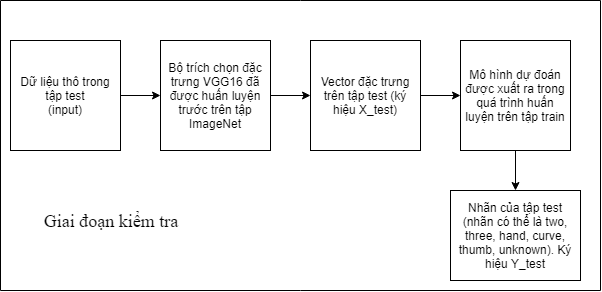

The diagram above was exported from draw.io. Its source (the exported page's mxGraphModel, read from the mxfile embedded in the PNG):
<mxGraphModel dx="868" dy="482" grid="1" gridSize="10" guides="1" tooltips="1" connect="1" arrows="1" fold="1" page="1" pageScale="1" pageWidth="850" pageHeight="1100" math="0" shadow="0">
  <root>
    <mxCell id="0" />
    <mxCell id="1" parent="0" />
    <mxCell id="BcgmHRL6dXToHMn4aVoV-14" style="edgeStyle=orthogonalEdgeStyle;rounded=0;orthogonalLoop=1;jettySize=auto;html=1;entryX=0;entryY=0.5;entryDx=0;entryDy=0;" edge="1" parent="1" source="BcgmHRL6dXToHMn4aVoV-1" target="BcgmHRL6dXToHMn4aVoV-2">
      <mxGeometry relative="1" as="geometry" />
    </mxCell>
    <mxCell id="BcgmHRL6dXToHMn4aVoV-1" value="Dữ liệu thô trong tập test&lt;br&gt;(input)" style="whiteSpace=wrap;html=1;aspect=fixed;" vertex="1" parent="1">
      <mxGeometry x="90" y="160" width="110" height="110" as="geometry" />
    </mxCell>
    <mxCell id="BcgmHRL6dXToHMn4aVoV-15" style="edgeStyle=orthogonalEdgeStyle;rounded=0;orthogonalLoop=1;jettySize=auto;html=1;exitX=1;exitY=0.5;exitDx=0;exitDy=0;entryX=0;entryY=0.5;entryDx=0;entryDy=0;" edge="1" parent="1" source="BcgmHRL6dXToHMn4aVoV-2" target="BcgmHRL6dXToHMn4aVoV-6">
      <mxGeometry relative="1" as="geometry" />
    </mxCell>
    <mxCell id="BcgmHRL6dXToHMn4aVoV-2" value="Bộ trích chọn đặc trưng VGG16 đã được huấn luyện trước trên tập ImageNet" style="whiteSpace=wrap;html=1;aspect=fixed;" vertex="1" parent="1">
      <mxGeometry x="240" y="160" width="110" height="110" as="geometry" />
    </mxCell>
    <mxCell id="BcgmHRL6dXToHMn4aVoV-5" value="Nhãn của tập test (nhãn có thể là two, three, hand, curve, thumb, unknown). Ký hiệu Y_test" style="rounded=0;whiteSpace=wrap;html=1;" vertex="1" parent="1">
      <mxGeometry x="530" y="310" width="130" height="90" as="geometry" />
    </mxCell>
    <mxCell id="BcgmHRL6dXToHMn4aVoV-16" style="edgeStyle=orthogonalEdgeStyle;rounded=0;orthogonalLoop=1;jettySize=auto;html=1;exitX=1;exitY=0.5;exitDx=0;exitDy=0;entryX=0;entryY=0.5;entryDx=0;entryDy=0;" edge="1" parent="1" source="BcgmHRL6dXToHMn4aVoV-6" target="BcgmHRL6dXToHMn4aVoV-7">
      <mxGeometry relative="1" as="geometry" />
    </mxCell>
    <mxCell id="BcgmHRL6dXToHMn4aVoV-6" value="Vector đặc trưng trên tập test (ký hiệu X_test)" style="whiteSpace=wrap;html=1;aspect=fixed;" vertex="1" parent="1">
      <mxGeometry x="390" y="160" width="110" height="110" as="geometry" />
    </mxCell>
    <mxCell id="BcgmHRL6dXToHMn4aVoV-17" style="edgeStyle=orthogonalEdgeStyle;rounded=0;orthogonalLoop=1;jettySize=auto;html=1;exitX=0.5;exitY=1;exitDx=0;exitDy=0;" edge="1" parent="1" source="BcgmHRL6dXToHMn4aVoV-7" target="BcgmHRL6dXToHMn4aVoV-5">
      <mxGeometry relative="1" as="geometry" />
    </mxCell>
    <mxCell id="BcgmHRL6dXToHMn4aVoV-7" value="Mô hình dự đoán được xuất ra trong quá trình huấn luyện trên tập train" style="whiteSpace=wrap;html=1;aspect=fixed;" vertex="1" parent="1">
      <mxGeometry x="540" y="160" width="110" height="110" as="geometry" />
    </mxCell>
    <mxCell id="BcgmHRL6dXToHMn4aVoV-8" value="" style="endArrow=none;html=1;" edge="1" parent="1">
      <mxGeometry width="50" height="50" relative="1" as="geometry">
        <mxPoint x="80" y="120" as="sourcePoint" />
        <mxPoint x="680" y="120" as="targetPoint" />
      </mxGeometry>
    </mxCell>
    <mxCell id="BcgmHRL6dXToHMn4aVoV-9" value="" style="endArrow=none;html=1;" edge="1" parent="1">
      <mxGeometry width="50" height="50" relative="1" as="geometry">
        <mxPoint x="80" y="410" as="sourcePoint" />
        <mxPoint x="80" y="120" as="targetPoint" />
      </mxGeometry>
    </mxCell>
    <mxCell id="BcgmHRL6dXToHMn4aVoV-10" value="" style="endArrow=none;html=1;" edge="1" parent="1">
      <mxGeometry width="50" height="50" relative="1" as="geometry">
        <mxPoint x="80" y="410" as="sourcePoint" />
        <mxPoint x="680" y="410" as="targetPoint" />
      </mxGeometry>
    </mxCell>
    <mxCell id="BcgmHRL6dXToHMn4aVoV-11" value="" style="endArrow=none;html=1;" edge="1" parent="1">
      <mxGeometry width="50" height="50" relative="1" as="geometry">
        <mxPoint x="680" y="410" as="sourcePoint" />
        <mxPoint x="680" y="120" as="targetPoint" />
      </mxGeometry>
    </mxCell>
    <mxCell id="BcgmHRL6dXToHMn4aVoV-12" value="&lt;font face=&quot;Times New Roman&quot; style=&quot;font-size: 18px&quot;&gt;Giai đoạn kiểm tra&lt;/font&gt;" style="text;html=1;strokeColor=none;fillColor=none;align=center;verticalAlign=middle;whiteSpace=wrap;rounded=0;" vertex="1" parent="1">
      <mxGeometry x="120" y="320" width="140" height="40" as="geometry" />
    </mxCell>
  </root>
</mxGraphModel>